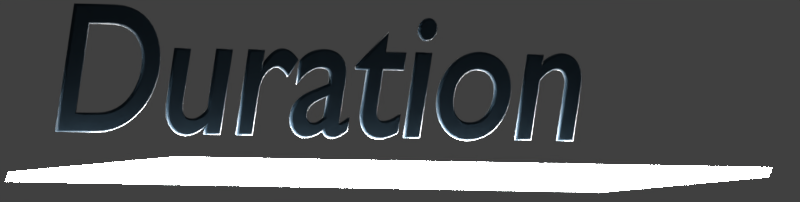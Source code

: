 # Source: menus.blend  (saved by Blender 2.79.0; exported with 4.5.12 LTS)
import bpy
from mathutils import Matrix  # noqa: F401  (used for matrix-valued properties, if any)

bpy.ops.wm.read_factory_settings(use_empty=True)
scene = bpy.context.scene
scene.name = 'Scene'

# ---- collections
col_collection_1 = bpy.data.collections.new('Collection 1'); scene.collection.children.link(col_collection_1)

# ---- materials (node trees are filled in below, after node groups)
mat_material_001 = bpy.data.materials.new('Material.001')
mat_material_001.alpha_threshold = 0.0
mat_material_001.roughness = 0.5
mat_material_002 = bpy.data.materials.new('Material.002')
mat_material_002.alpha_threshold = 0.0
mat_material_002.roughness = 0.5

# ---- material node trees
mat_material_001.use_nodes = True; mat_material_001.node_tree.nodes.clear()
_N = mat_material_001.node_tree.nodes; _L = mat_material_001.node_tree.links
n0 = _N.new('ShaderNodeBsdfAnisotropic'); n0.name = 'Glossy BSDF'; n0.location = (-41, 478)
n0.distribution = 'GGX'
n0.inputs[1].default_value = 0.4472
n1 = _N.new('ShaderNodeFresnel'); n1.name = 'Fresnel'; n1.location = (-178, 215)
n1.inputs[0].default_value = 1.27
n2 = _N.new('ShaderNodeOutputMaterial'); n2.name = 'Material Output'; n2.location = (512, 373)
n3 = _N.new('ShaderNodeBsdfDiffuse'); n3.name = 'Diffuse BSDF'; n3.location = (10, 300)
n3.inputs[0].default_value = (0.02013, 0.03849, 0.05616, 1.0)
n4 = _N.new('ShaderNodeMixShader'); n4.name = 'Mix Shader'; n4.location = (245, 439)
_L.new(n3.outputs[0], n4.inputs[1])
_L.new(n1.outputs[0], n4.inputs[0])
_L.new(n0.outputs[0], n4.inputs[2])
_L.new(n4.outputs[0], n2.inputs[0])
n2.is_active_output = True
mat_material_002.use_nodes = True; mat_material_002.node_tree.nodes.clear()
_N = mat_material_002.node_tree.nodes; _L = mat_material_002.node_tree.links
n0 = _N.new('ShaderNodeOutputMaterial'); n0.name = 'Material Output'; n0.location = (320, 300)
n1 = _N.new('ShaderNodeEmission'); n1.name = 'Emission'; n1.location = (-130, 204)
n1.inputs[0].default_value = (0.8, 0.8, 0.8, 1.0)
n1.inputs[1].default_value = 88.9
n2 = _N.new('ShaderNodeBsdfDiffuse'); n2.name = 'Diffuse BSDF'; n2.location = (-75, 441)
n2.width = 183
_L.new(n1.outputs[0], n0.inputs[0])
n0.is_active_output = True

# ---- world
world_world = bpy.data.worlds.new('World'); scene.world = world_world
world_world.color = (0.05088, 0.05088, 0.05088)
world_world.use_sun_shadow = False
world_world.sun_shadow_jitter_overblur = 0.0
world_world.cycles.sampling_method = 'MANUAL'

# ---- cameras
cam_camera = bpy.data.cameras.new('Camera')
cam_camera.type = 'ORTHO'
cam_camera.clip_end = 100.0
cam_camera.lens = 35.0
cam_camera.sensor_width = 32.0
cam_camera.sensor_height = 18.0
cam_camera.ortho_scale = 4.284
cam_camera.dof.focus_distance = 0.0

# ---- lights
light_lamp = bpy.data.lights.new('Lamp', 'POINT')
light_lamp.transmission_factor = 0.0
light_lamp.cutoff_distance = 30.0
light_lamp.energy = 100.0
light_lamp.shadow_buffer_clip_start = 1.001
light_lamp.shadow_soft_size = 0.1
light_lamp.shadow_maximum_resolution = 0.006
light_lamp.use_absolute_resolution = True

# ---- meshes
me_cube = bpy.data.meshes.new('Cube')
me_cube.from_pydata([(12.66, 1.0, -1.0), (9.419, -1.0, -1.0), (-1.0, -1.0, -1.0), (2.236, 1.0, -1.0), (12.66, 1.0, 1.0), (9.419, -1.0, 1.0), (-1.0, -1.0, 1.0), (2.236, 1.0, 1.0), (12.66, 1.0, -1.0), (9.419, -1.0, -1.0), (12.66, 1.0, 1.0), (9.419, -1.0, 1.0)], [], [(0, 1, 9, 8), (4, 10, 11, 5), (0, 4, 5, 1), (1, 5, 11, 9), (2, 6, 7, 3), (4, 0, 8, 10), (10, 8, 3, 7), (8, 9, 2, 3), (10, 7, 6, 11), (9, 11, 6, 2)])
me_cube.materials.append(mat_material_002)
me_cube.use_remesh_preserve_volume = False
me_cube.use_remesh_preserve_attributes = False
me_cube.use_mirror_vertex_groups = False
me_cube.update()

# ---- curves / text
txt_text = bpy.data.curves.new('Text', 'FONT')
txt_text.dimensions = '2D'
txt_text.body = 'Duration'
txt_text.materials.append(mat_material_001)
txt_text.use_path_clamp = True
txt_text.bevel_resolution = 1
txt_text.bevel_depth = 0.0113

# ---- objects
ob_text = bpy.data.objects.new('Text', txt_text)
ob_cube = bpy.data.objects.new('Cube', me_cube)
ob_lamp = bpy.data.objects.new('Lamp', light_lamp)
ob_camera = bpy.data.objects.new('Camera', cam_camera)

# ---- transforms, parenting, visibility, modifiers, constraints
ob_text.location = (0.0, 0.0, 0.0)
ob_text.rotation_euler = (1.571, -0.0, 0.0)
ob_text.lineart.crease_threshold = 0.0
ob_cube.location = (0.1343, 0.0436, -0.2211)
ob_cube.rotation_euler = (0.32, -0.0, 0.0)
ob_cube.scale = (0.3945, 0.09746, 0.02875)
ob_cube.lock_rotations_4d = False
ob_cube.empty_display_type = 'ARROWS'
ob_cube.lineart.crease_threshold = 0.0
ob_lamp.location = (4.076, 1.005, 5.904)
ob_lamp.rotation_euler = (0.6503, 0.05522, 1.866)
ob_lamp.lock_rotations_4d = False
ob_lamp.empty_display_type = 'ARROWS'
ob_lamp.color = (0.0, 0.0, 0.0, 0.0)
ob_lamp.lineart.crease_threshold = 0.0
ob_camera.location = (-0.2847, -3.254, 0.8723)
ob_camera.rotation_euler = (1.409, -0.1468, -0.6661)
ob_camera.lock_rotations_4d = False
ob_camera.empty_display_type = 'ARROWS'
ob_camera.color = (0.0, 0.0, 0.0, 0.0)
ob_camera.display_type = 'WIRE'
ob_camera.lineart.crease_threshold = 0.0

# ---- collection membership
col_collection_1.objects.link(ob_text)
col_collection_1.objects.link(ob_cube)
col_collection_1.objects.link(ob_lamp)
col_collection_1.objects.link(ob_camera)

# ---- scene / render settings (as saved in the file)
scene.camera = ob_camera
scene.frame_start = 1; scene.frame_end = 1; scene.frame_set(1)
scene.render.engine = 'CYCLES'
scene.render.resolution_x = 397
scene.render.resolution_y = 100
scene.render.dither_intensity = 0.0
scene.render.film_transparent = True
scene.cycles.use_denoising = False
scene.cycles.samples = 512
scene.cycles.sampling_pattern = 'TABULATED_SOBOL'
scene.cycles.light_sampling_threshold = 0.0
scene.cycles.use_adaptive_sampling = False
scene.cycles.use_light_tree = False
scene.cycles.blur_glossy = 0.0
scene.cycles.sample_clamp_indirect = 0.0
scene.view_settings.view_transform = 'Standard'
bpy.context.view_layer.update()

